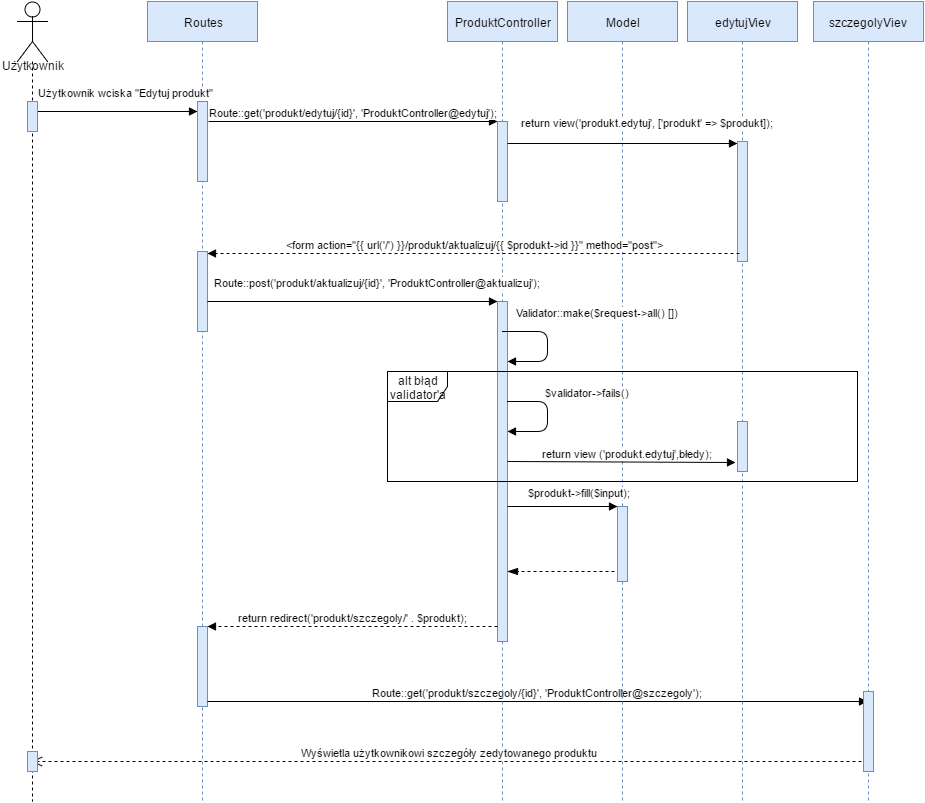

The diagram above was exported from draw.io. Its source (the exported page's mxGraphModel, read from the mxfile embedded in the PNG):
<mxGraphModel dx="872" dy="446" grid="1" gridSize="10" guides="1" tooltips="1" connect="1" arrows="1" fold="1" page="1" pageScale="1" pageWidth="826" pageHeight="1169" background="#ffffff" math="0" shadow="0">
  <root>
    <mxCell id="0" />
    <mxCell id="1" parent="0" />
    <mxCell id="19" value="Routes" style="shape=umlLifeline;perimeter=lifelinePerimeter;whiteSpace=wrap;html=1;container=1;collapsible=0;recursiveResize=0;outlineConnect=0;shadow=0;labelBackgroundColor=none;fillColor=#dae8fc;strokeColor=#6c8ebf;" parent="1" vertex="1">
      <mxGeometry x="160" y="40" width="110" height="800" as="geometry" />
    </mxCell>
    <mxCell id="24" value="" style="html=1;points=[];perimeter=orthogonalPerimeter;shadow=0;labelBackgroundColor=none;fillColor=#dae8fc;strokeColor=#6c8ebf;" parent="19" vertex="1">
      <mxGeometry x="50" y="100" width="10" height="80" as="geometry" />
    </mxCell>
    <mxCell id="30" value="" style="html=1;points=[];perimeter=orthogonalPerimeter;shadow=0;labelBackgroundColor=none;fillColor=#dae8fc;strokeColor=#6c8ebf;" parent="19" vertex="1">
      <mxGeometry x="50" y="250" width="10" height="80" as="geometry" />
    </mxCell>
    <mxCell id="47" value="" style="html=1;points=[];perimeter=orthogonalPerimeter;shadow=0;labelBackgroundColor=none;fillColor=#dae8fc;strokeColor=#6c8ebf;" parent="19" vertex="1">
      <mxGeometry x="50" y="625" width="10" height="80" as="geometry" />
    </mxCell>
    <mxCell id="72" value="Route::get('produkt/szczegoly/{id}', 'ProduktController@szczegoly');" style="html=1;verticalAlign=bottom;endArrow=block;strokeColor=#000000;entryX=0.4;entryY=0.125;entryPerimeter=0;" parent="19" target="71" edge="1">
      <mxGeometry width="80" relative="1" as="geometry">
        <mxPoint x="60" y="700" as="sourcePoint" />
        <mxPoint x="140" y="700" as="targetPoint" />
      </mxGeometry>
    </mxCell>
    <mxCell id="20" value="ProduktController" style="shape=umlLifeline;perimeter=lifelinePerimeter;whiteSpace=wrap;html=1;container=1;collapsible=0;recursiveResize=0;outlineConnect=0;shadow=0;labelBackgroundColor=none;fillColor=#dae8fc;strokeColor=#6c8ebf;" parent="1" vertex="1">
      <mxGeometry x="460" y="40" width="110" height="800" as="geometry" />
    </mxCell>
    <mxCell id="26" value="" style="html=1;points=[];perimeter=orthogonalPerimeter;shadow=0;labelBackgroundColor=none;fillColor=#dae8fc;strokeColor=#6c8ebf;" parent="20" vertex="1">
      <mxGeometry x="50" y="120" width="10" height="80" as="geometry" />
    </mxCell>
    <mxCell id="32" value="" style="html=1;points=[];perimeter=orthogonalPerimeter;shadow=0;labelBackgroundColor=none;fillColor=#dae8fc;strokeColor=#6c8ebf;" parent="20" vertex="1">
      <mxGeometry x="50" y="300" width="10" height="340" as="geometry" />
    </mxCell>
    <mxCell id="59" value="" style="html=1;verticalAlign=bottom;endArrow=blockThin;dashed=1;endSize=8;endFill=1;" parent="20" edge="1">
      <mxGeometry relative="1" as="geometry">
        <mxPoint x="173" y="570" as="sourcePoint" />
        <mxPoint x="60" y="570" as="targetPoint" />
      </mxGeometry>
    </mxCell>
    <mxCell id="21" value="Model" style="shape=umlLifeline;perimeter=lifelinePerimeter;whiteSpace=wrap;html=1;container=1;collapsible=0;recursiveResize=0;outlineConnect=0;shadow=0;labelBackgroundColor=none;fillColor=#dae8fc;strokeColor=#6c8ebf;" parent="1" vertex="1">
      <mxGeometry x="580" y="40" width="110" height="800" as="geometry" />
    </mxCell>
    <mxCell id="54" value="" style="html=1;points=[];perimeter=orthogonalPerimeter;shadow=0;labelBackgroundColor=none;fillColor=#dae8fc;strokeColor=#6c8ebf;" parent="21" vertex="1">
      <mxGeometry x="50" y="505" width="10" height="75" as="geometry" />
    </mxCell>
    <mxCell id="22" value="edytujViev" style="shape=umlLifeline;perimeter=lifelinePerimeter;whiteSpace=wrap;html=1;container=1;collapsible=0;recursiveResize=0;outlineConnect=0;shadow=0;labelBackgroundColor=none;fillColor=#dae8fc;strokeColor=#6c8ebf;" parent="1" vertex="1">
      <mxGeometry x="700" y="40" width="110" height="800" as="geometry" />
    </mxCell>
    <mxCell id="28" value="" style="html=1;points=[];perimeter=orthogonalPerimeter;shadow=0;labelBackgroundColor=none;fillColor=#dae8fc;strokeColor=#6c8ebf;" parent="22" vertex="1">
      <mxGeometry x="50" y="140" width="10" height="120" as="geometry" />
    </mxCell>
    <mxCell id="73" value="Wyświetla użytkownikowi szczegóły zedytowanego produktu" style="html=1;verticalAlign=bottom;endArrow=open;dashed=1;endSize=8;strokeColor=#000000;" parent="22" target="68" edge="1">
      <mxGeometry relative="1" as="geometry">
        <mxPoint x="180" y="760" as="sourcePoint" />
        <mxPoint x="100" y="760" as="targetPoint" />
      </mxGeometry>
    </mxCell>
    <mxCell id="23" value="szczegolyViev" style="shape=umlLifeline;perimeter=lifelinePerimeter;whiteSpace=wrap;html=1;container=1;collapsible=0;recursiveResize=0;outlineConnect=0;shadow=0;labelBackgroundColor=none;fillColor=#dae8fc;strokeColor=#6c8ebf;" parent="1" vertex="1">
      <mxGeometry x="826" y="40" width="110" height="800" as="geometry" />
    </mxCell>
    <mxCell id="71" value="" style="html=1;points=[];perimeter=orthogonalPerimeter;shadow=0;labelBackgroundColor=none;fillColor=#dae8fc;strokeColor=#6c8ebf;" parent="23" vertex="1">
      <mxGeometry x="50" y="690" width="10" height="80" as="geometry" />
    </mxCell>
    <mxCell id="25" value="Użytkownik wciska &quot;Edytuj produkt&quot;" style="html=1;verticalAlign=bottom;startArrow=oval;endArrow=block;startSize=8;" parent="1" source="68" target="24" edge="1">
      <mxGeometry x="0.375" y="22" relative="1" as="geometry">
        <mxPoint x="150" y="140" as="sourcePoint" />
        <Array as="points">
          <mxPoint x="160" y="150" />
        </Array>
        <mxPoint x="-20" y="12" as="offset" />
      </mxGeometry>
    </mxCell>
    <mxCell id="27" value="Route::get('produkt/edytuj/{id}', 'ProduktController@edytuj');" style="html=1;verticalAlign=bottom;startArrow=none;endArrow=block;startSize=8;startFill=0;" parent="1" target="26" edge="1">
      <mxGeometry relative="1" as="geometry">
        <mxPoint x="221" y="160" as="sourcePoint" />
      </mxGeometry>
    </mxCell>
    <mxCell id="29" value="return view('produkt.edytuj', ['produkt' =&amp;gt; $produkt]);" style="html=1;verticalAlign=bottom;startArrow=none;endArrow=block;startSize=8;exitX=1.043;exitY=0.27;exitPerimeter=0;startFill=0;" parent="1" source="26" target="28" edge="1">
      <mxGeometry x="0.2174" y="12" relative="1" as="geometry">
        <mxPoint x="690" y="180" as="sourcePoint" />
        <mxPoint as="offset" />
      </mxGeometry>
    </mxCell>
    <mxCell id="31" value="&amp;nbsp;&amp;lt;form action=&quot;{{ url('/') }}/produkt/aktualizuj/{{ $produkt-&amp;gt;id }}&quot; method=&quot;post&quot;&amp;gt;" style="html=1;verticalAlign=bottom;startArrow=none;endArrow=block;startSize=8;exitX=0.186;exitY=0.93;exitPerimeter=0;dashed=1;startFill=0;" parent="1" source="28" target="30" edge="1">
      <mxGeometry relative="1" as="geometry">
        <mxPoint x="150" y="290" as="sourcePoint" />
      </mxGeometry>
    </mxCell>
    <mxCell id="33" value="Route::post('produkt/aktualizuj/{id}', 'ProduktController@aktualizuj');" style="html=1;verticalAlign=bottom;startArrow=none;endArrow=block;startSize=8;exitX=1.043;exitY=0.627;exitPerimeter=0;startFill=0;" parent="1" source="30" target="32" edge="1">
      <mxGeometry x="0.1724" y="10" relative="1" as="geometry">
        <mxPoint x="450" y="340" as="sourcePoint" />
        <mxPoint as="offset" />
      </mxGeometry>
    </mxCell>
    <mxCell id="36" value="Validator::make($request-&amp;gt;all() [])" style="html=1;verticalAlign=bottom;endArrow=block;" parent="1" target="32" edge="1">
      <mxGeometry x="-0.2174" y="51" width="80" relative="1" as="geometry">
        <mxPoint x="515" y="370" as="sourcePoint" />
        <mxPoint x="540" y="400" as="targetPoint" />
        <Array as="points">
          <mxPoint x="560" y="370" />
          <mxPoint x="560" y="400" />
        </Array>
        <mxPoint x="-1" y="-10" as="offset" />
      </mxGeometry>
    </mxCell>
    <mxCell id="38" value="alt błąd validator'a" style="shape=umlFrame;whiteSpace=wrap;html=1;shadow=0;labelBackgroundColor=none;fillColor=none;gradientColor=#ffffff;" parent="1" vertex="1">
      <mxGeometry x="400" y="410" width="470" height="110" as="geometry" />
    </mxCell>
    <mxCell id="42" value="$validator-&amp;gt;fails()" style="html=1;verticalAlign=bottom;endArrow=block;" parent="1" target="32" edge="1">
      <mxGeometry x="-0.2727" y="40" width="80" relative="1" as="geometry">
        <mxPoint x="520" y="440" as="sourcePoint" />
        <mxPoint x="560" y="480" as="targetPoint" />
        <Array as="points">
          <mxPoint x="560" y="440" />
          <mxPoint x="560" y="470" />
        </Array>
        <mxPoint as="offset" />
      </mxGeometry>
    </mxCell>
    <mxCell id="48" value="return redirect('produkt/szczegoly/' . $produkt);" style="html=1;verticalAlign=bottom;startArrow=none;endArrow=block;startSize=8;startFill=0;dashed=1;" parent="1" target="47" edge="1">
      <mxGeometry relative="1" as="geometry">
        <mxPoint x="510" y="665" as="sourcePoint" />
      </mxGeometry>
    </mxCell>
    <mxCell id="55" value="&amp;nbsp;$produkt-&amp;gt;fill($input);" style="html=1;verticalAlign=bottom;startArrow=none;endArrow=block;startSize=8;startFill=0;" parent="1" source="32" target="54" edge="1">
      <mxGeometry x="0.2727" y="5" relative="1" as="geometry">
        <mxPoint x="570" y="545" as="sourcePoint" />
        <mxPoint as="offset" />
      </mxGeometry>
    </mxCell>
    <mxCell id="60" value="" style="html=1;points=[];perimeter=orthogonalPerimeter;shadow=0;labelBackgroundColor=none;fillColor=#dae8fc;strokeColor=#6c8ebf;" parent="1" vertex="1">
      <mxGeometry x="750" y="460" width="10" height="50" as="geometry" />
    </mxCell>
    <mxCell id="61" value="return view ('produkt.edytuj',błedy);" style="html=1;verticalAlign=bottom;startArrow=none;startFill=0;endArrow=block;startSize=8;entryX=-0.2;entryY=0.82;entryPerimeter=0;" parent="1" target="60" edge="1">
      <mxGeometry x="0.0526" width="60" relative="1" as="geometry">
        <mxPoint x="520" y="500" as="sourcePoint" />
        <mxPoint x="580" y="500" as="targetPoint" />
        <mxPoint as="offset" />
      </mxGeometry>
    </mxCell>
    <mxCell id="68" value="&lt;div&gt;&lt;br&gt;&lt;/div&gt;Użytkownik" style="shape=umlLifeline;participant=umlActor;perimeter=lifelinePerimeter;whiteSpace=wrap;html=1;container=1;collapsible=0;recursiveResize=0;verticalAlign=top;spacingTop=36;labelBackgroundColor=none;outlineConnect=0;shadow=0;fillColor=none;gradientColor=#ffffff;size=60;" parent="1" vertex="1">
      <mxGeometry x="30" y="40" width="30" height="800" as="geometry" />
    </mxCell>
    <mxCell id="18" value="" style="html=1;points=[];perimeter=orthogonalPerimeter;shadow=0;labelBackgroundColor=none;fillColor=#dae8fc;strokeColor=#6c8ebf;" parent="68" vertex="1">
      <mxGeometry x="10" y="100" width="10" height="30" as="geometry" />
    </mxCell>
    <mxCell id="74" value="" style="html=1;points=[];perimeter=orthogonalPerimeter;shadow=0;labelBackgroundColor=none;fillColor=#dae8fc;strokeColor=#6c8ebf;" parent="68" vertex="1">
      <mxGeometry x="10" y="750" width="10" height="20" as="geometry" />
    </mxCell>
  </root>
</mxGraphModel>